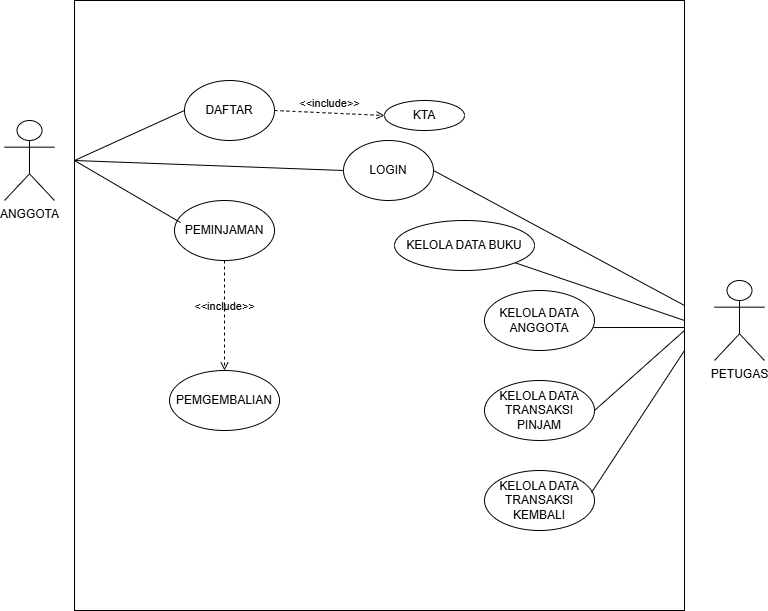

The diagram above was exported from draw.io. Its source (the exported page's mxGraphModel, read from the mxfile embedded in the PNG):
<mxGraphModel dx="1426" dy="733" grid="1" gridSize="10" guides="1" tooltips="1" connect="1" arrows="1" fold="1" page="1" pageScale="1" pageWidth="827" pageHeight="1169" math="0" shadow="0">
  <root>
    <mxCell id="0" />
    <mxCell id="1" parent="0" />
    <mxCell id="YlbMqehGEo56eA_ZrvdB-1" parent="1" style="shape=umlActor;verticalLabelPosition=bottom;verticalAlign=top;html=1;outlineConnect=0;" value="ANGGOTA" vertex="1">
      <mxGeometry height="80" width="50" x="30" y="150" as="geometry" />
    </mxCell>
    <mxCell id="YlbMqehGEo56eA_ZrvdB-2" parent="1" style="whiteSpace=wrap;html=1;aspect=fixed;" value="" vertex="1">
      <mxGeometry height="610" width="610" x="100" y="30" as="geometry" />
    </mxCell>
    <mxCell id="YlbMqehGEo56eA_ZrvdB-4" parent="1" style="ellipse;whiteSpace=wrap;html=1;" value="DAFTAR" vertex="1">
      <mxGeometry height="60" width="90" x="210" y="110" as="geometry" />
    </mxCell>
    <mxCell id="YlbMqehGEo56eA_ZrvdB-7" parent="1" style="ellipse;whiteSpace=wrap;html=1;" value="PEMINJAMAN" vertex="1">
      <mxGeometry height="60" width="100" x="200" y="230" as="geometry" />
    </mxCell>
    <mxCell id="YlbMqehGEo56eA_ZrvdB-8" parent="1" style="ellipse;whiteSpace=wrap;html=1;" value="PEMGEMBALIAN" vertex="1">
      <mxGeometry height="60" width="110" x="195" y="400" as="geometry" />
    </mxCell>
    <mxCell id="YlbMqehGEo56eA_ZrvdB-9" parent="1" style="ellipse;whiteSpace=wrap;html=1;" value="KTA" vertex="1">
      <mxGeometry height="30" width="80" x="410" y="130" as="geometry" />
    </mxCell>
    <mxCell id="YlbMqehGEo56eA_ZrvdB-10" parent="1" style="ellipse;whiteSpace=wrap;html=1;" value="KELOLA DATA ANGGOTA" vertex="1">
      <mxGeometry height="60" width="110" x="510" y="320" as="geometry" />
    </mxCell>
    <mxCell id="YlbMqehGEo56eA_ZrvdB-11" parent="1" style="ellipse;whiteSpace=wrap;html=1;" value="KELOLA DATA BUKU" vertex="1">
      <mxGeometry height="50" width="140" x="420" y="250" as="geometry" />
    </mxCell>
    <mxCell id="YlbMqehGEo56eA_ZrvdB-12" parent="1" style="ellipse;whiteSpace=wrap;html=1;" value="KELOLA DATA TRANSAKSI PINJAM" vertex="1">
      <mxGeometry height="60" width="110" x="510" y="410" as="geometry" />
    </mxCell>
    <mxCell id="YlbMqehGEo56eA_ZrvdB-13" parent="1" style="ellipse;whiteSpace=wrap;html=1;" value="KELOLA DATA TRANSAKSI KEMBALI" vertex="1">
      <mxGeometry height="60" width="110" x="510" y="500" as="geometry" />
    </mxCell>
    <mxCell id="YlbMqehGEo56eA_ZrvdB-14" parent="1" style="shape=umlActor;verticalLabelPosition=bottom;verticalAlign=top;html=1;outlineConnect=0;" value="PETUGAS" vertex="1">
      <mxGeometry height="80" width="50" x="740" y="310" as="geometry" />
    </mxCell>
    <mxCell id="YlbMqehGEo56eA_ZrvdB-22" edge="1" parent="1" source="YlbMqehGEo56eA_ZrvdB-2" style="endArrow=none;html=1;rounded=0;entryX=0;entryY=0.5;entryDx=0;entryDy=0;" target="YlbMqehGEo56eA_ZrvdB-4" value="">
      <mxGeometry height="50" relative="1" width="50" as="geometry">
        <Array as="points">
          <mxPoint x="100" y="190" />
        </Array>
        <mxPoint x="130" y="190" as="sourcePoint" />
        <mxPoint x="180" y="140" as="targetPoint" />
      </mxGeometry>
    </mxCell>
    <mxCell id="YlbMqehGEo56eA_ZrvdB-30" edge="1" parent="1" style="endArrow=none;html=1;rounded=0;entryX=0.06;entryY=0.367;entryDx=0;entryDy=0;entryPerimeter=0;" target="YlbMqehGEo56eA_ZrvdB-7" value="">
      <mxGeometry height="50" relative="1" width="50" as="geometry">
        <mxPoint x="100" y="190" as="sourcePoint" />
        <mxPoint x="200" y="240" as="targetPoint" />
      </mxGeometry>
    </mxCell>
    <mxCell id="YlbMqehGEo56eA_ZrvdB-31" edge="1" parent="1" source="YlbMqehGEo56eA_ZrvdB-11" style="endArrow=none;html=1;rounded=0;" value="">
      <mxGeometry height="50" relative="1" width="50" as="geometry">
        <mxPoint x="630" y="320" as="sourcePoint" />
        <mxPoint x="710" y="350" as="targetPoint" />
      </mxGeometry>
    </mxCell>
    <mxCell id="YlbMqehGEo56eA_ZrvdB-34" edge="1" parent="1" source="YlbMqehGEo56eA_ZrvdB-10" style="endArrow=none;html=1;rounded=0;exitX=0.991;exitY=0.617;exitDx=0;exitDy=0;exitPerimeter=0;" value="">
      <mxGeometry height="50" relative="1" width="50" as="geometry">
        <mxPoint x="660" y="400" as="sourcePoint" />
        <mxPoint x="710" y="357" as="targetPoint" />
      </mxGeometry>
    </mxCell>
    <mxCell id="YlbMqehGEo56eA_ZrvdB-36" edge="1" parent="1" source="YlbMqehGEo56eA_ZrvdB-13" style="endArrow=none;html=1;rounded=0;exitX=0.973;exitY=0.367;exitDx=0;exitDy=0;exitPerimeter=0;" value="">
      <mxGeometry height="50" relative="1" width="50" as="geometry">
        <mxPoint x="650" y="460" as="sourcePoint" />
        <mxPoint x="710" y="380" as="targetPoint" />
      </mxGeometry>
    </mxCell>
    <mxCell id="YlbMqehGEo56eA_ZrvdB-37" edge="1" parent="1" source="YlbMqehGEo56eA_ZrvdB-12" style="endArrow=none;html=1;rounded=0;exitX=1;exitY=0.5;exitDx=0;exitDy=0;" value="">
      <mxGeometry height="50" relative="1" width="50" as="geometry">
        <mxPoint x="660" y="410" as="sourcePoint" />
        <mxPoint x="710" y="360" as="targetPoint" />
      </mxGeometry>
    </mxCell>
    <mxCell id="YlbMqehGEo56eA_ZrvdB-46" edge="1" parent="1" source="YlbMqehGEo56eA_ZrvdB-4" style="html=1;verticalAlign=bottom;labelBackgroundColor=none;endArrow=open;endFill=0;dashed=1;rounded=0;entryX=0;entryY=0.5;entryDx=0;entryDy=0;exitX=1;exitY=0.5;exitDx=0;exitDy=0;" target="YlbMqehGEo56eA_ZrvdB-9" value="&amp;lt;&amp;lt;include&amp;gt;&amp;gt;">
      <mxGeometry relative="1" width="160" as="geometry">
        <Array as="points" />
        <mxPoint x="300" y="140" as="sourcePoint" />
        <mxPoint x="384" y="140" as="targetPoint" />
      </mxGeometry>
    </mxCell>
    <mxCell id="YlbMqehGEo56eA_ZrvdB-51" edge="1" parent="1" source="YlbMqehGEo56eA_ZrvdB-7" style="html=1;verticalAlign=bottom;labelBackgroundColor=none;endArrow=open;endFill=0;dashed=1;rounded=0;entryX=0.5;entryY=0;entryDx=0;entryDy=0;exitX=0.5;exitY=1;exitDx=0;exitDy=0;" target="YlbMqehGEo56eA_ZrvdB-8" value="&amp;lt;&amp;lt;include&amp;gt;&amp;gt;">
      <mxGeometry relative="1" width="160" as="geometry">
        <mxPoint x="200" y="340" as="sourcePoint" />
        <mxPoint x="360" y="340" as="targetPoint" />
      </mxGeometry>
    </mxCell>
    <mxCell id="YlbMqehGEo56eA_ZrvdB-52" parent="1" style="ellipse;whiteSpace=wrap;html=1;" value="LOGIN" vertex="1">
      <mxGeometry height="60" width="90" x="369" y="170" as="geometry" />
    </mxCell>
    <mxCell id="YlbMqehGEo56eA_ZrvdB-57" edge="1" parent="1" style="endArrow=none;html=1;rounded=0;entryX=0;entryY=0.5;entryDx=0;entryDy=0;" target="YlbMqehGEo56eA_ZrvdB-52" value="">
      <mxGeometry height="50" relative="1" width="50" as="geometry">
        <mxPoint x="100" y="190" as="sourcePoint" />
        <mxPoint x="440" y="270" as="targetPoint" />
      </mxGeometry>
    </mxCell>
    <mxCell id="YlbMqehGEo56eA_ZrvdB-58" edge="1" parent="1" source="YlbMqehGEo56eA_ZrvdB-2" style="endArrow=none;html=1;rounded=0;entryX=1;entryY=0.5;entryDx=0;entryDy=0;exitX=1;exitY=0.5;exitDx=0;exitDy=0;" target="YlbMqehGEo56eA_ZrvdB-52" value="">
      <mxGeometry height="50" relative="1" width="50" as="geometry">
        <mxPoint x="390" y="320" as="sourcePoint" />
        <mxPoint x="440" y="270" as="targetPoint" />
      </mxGeometry>
    </mxCell>
  </root>
</mxGraphModel>